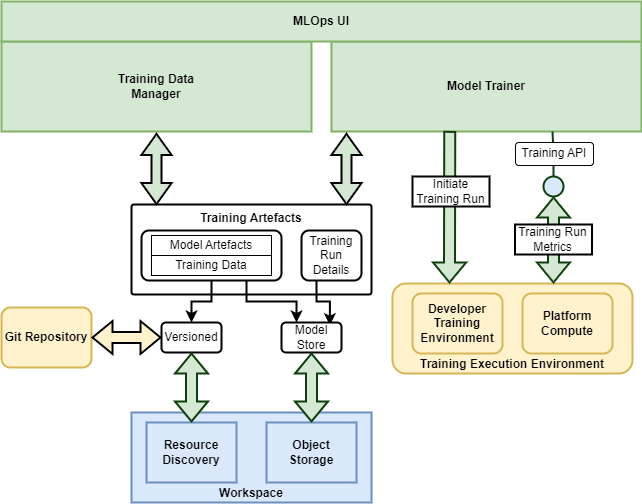

The diagram above was exported from draw.io. Its source (the exported page's mxGraphModel, read from the mxfile embedded in the PNG):
<mxGraphModel dx="978" dy="571" grid="1" gridSize="10" guides="1" tooltips="1" connect="1" arrows="1" fold="1" page="1" pageScale="1" pageWidth="827" pageHeight="1169" math="0" shadow="0">
  <root>
    <mxCell id="Q0UhPXWoS4KwCLLo9B71-0" />
    <mxCell id="Q0UhPXWoS4KwCLLo9B71-1" parent="Q0UhPXWoS4KwCLLo9B71-0" />
    <mxCell id="qXSUQhLDih0yXTZq1mjO-18" value="Training Artefacts" style="rounded=1;whiteSpace=wrap;html=1;strokeWidth=2;glass=0;verticalAlign=top;fontStyle=1;arcSize=3;" parent="Q0UhPXWoS4KwCLLo9B71-1" vertex="1">
      <mxGeometry x="210" y="323" width="240" height="90" as="geometry" />
    </mxCell>
    <mxCell id="ZKsU7ZGLSaRydKI0Su4h-0" value="Model Trainer" style="rounded=0;whiteSpace=wrap;html=1;fillColor=#d5e8d4;strokeColor=#82b366;strokeWidth=2;glass=0;verticalAlign=middle;fontStyle=1" parent="Q0UhPXWoS4KwCLLo9B71-1" vertex="1">
      <mxGeometry x="410" y="160" width="310" height="90" as="geometry" />
    </mxCell>
    <mxCell id="qXSUQhLDih0yXTZq1mjO-17" style="edgeStyle=orthogonalEdgeStyle;rounded=0;orthogonalLoop=1;jettySize=auto;html=1;exitX=0.25;exitY=1;exitDx=0;exitDy=0;entryX=0.806;entryY=0.089;entryDx=0;entryDy=0;entryPerimeter=0;fillColor=#d5e8d4;strokeColor=#000000;strokeWidth=2;" parent="Q0UhPXWoS4KwCLLo9B71-1" source="qXSUQhLDih0yXTZq1mjO-5" target="qXSUQhLDih0yXTZq1mjO-11" edge="1">
      <mxGeometry relative="1" as="geometry" />
    </mxCell>
    <mxCell id="qXSUQhLDih0yXTZq1mjO-5" value="Training Run Details" style="rounded=1;whiteSpace=wrap;html=1;strokeWidth=2;" parent="Q0UhPXWoS4KwCLLo9B71-1" vertex="1">
      <mxGeometry x="380" y="349" width="60" height="50" as="geometry" />
    </mxCell>
    <mxCell id="qXSUQhLDih0yXTZq1mjO-7" value="Workspace" style="rounded=0;whiteSpace=wrap;html=1;strokeWidth=2;glass=0;verticalAlign=bottom;fontStyle=1;fillColor=#dae8fc;strokeColor=#6c8ebf;" parent="Q0UhPXWoS4KwCLLo9B71-1" vertex="1">
      <mxGeometry x="210" y="531" width="240" height="90" as="geometry" />
    </mxCell>
    <mxCell id="qXSUQhLDih0yXTZq1mjO-8" value="Resource Discovery" style="rounded=0;whiteSpace=wrap;html=1;strokeWidth=2;glass=0;verticalAlign=middle;fontStyle=1;fillColor=#dae8fc;strokeColor=#6c8ebf;" parent="Q0UhPXWoS4KwCLLo9B71-1" vertex="1">
      <mxGeometry x="225" y="541" width="90" height="60" as="geometry" />
    </mxCell>
    <mxCell id="qXSUQhLDih0yXTZq1mjO-9" value="Object&lt;br&gt;Storage" style="rounded=0;whiteSpace=wrap;html=1;strokeWidth=2;glass=0;verticalAlign=middle;fontStyle=1;fillColor=#dae8fc;strokeColor=#6c8ebf;" parent="Q0UhPXWoS4KwCLLo9B71-1" vertex="1">
      <mxGeometry x="345" y="541" width="90" height="60" as="geometry" />
    </mxCell>
    <mxCell id="qXSUQhLDih0yXTZq1mjO-10" value="Versioned" style="rounded=1;whiteSpace=wrap;html=1;strokeWidth=2;" parent="Q0UhPXWoS4KwCLLo9B71-1" vertex="1">
      <mxGeometry x="240" y="441" width="60" height="30" as="geometry" />
    </mxCell>
    <mxCell id="qXSUQhLDih0yXTZq1mjO-11" value="Model Store" style="rounded=1;whiteSpace=wrap;html=1;strokeWidth=2;" parent="Q0UhPXWoS4KwCLLo9B71-1" vertex="1">
      <mxGeometry x="360" y="441" width="60" height="30" as="geometry" />
    </mxCell>
    <mxCell id="qXSUQhLDih0yXTZq1mjO-19" value="" style="shape=flexArrow;endArrow=block;html=1;rounded=0;fillColor=#d5e8d4;strokeColor=#103F0D;startArrow=block;endFill=0;strokeWidth=2;entryX=0.5;entryY=1;entryDx=0;entryDy=0;" parent="Q0UhPXWoS4KwCLLo9B71-1" source="qXSUQhLDih0yXTZq1mjO-9" target="qXSUQhLDih0yXTZq1mjO-11" edge="1">
      <mxGeometry width="50" height="50" relative="1" as="geometry">
        <mxPoint x="550" y="561" as="sourcePoint" />
        <mxPoint x="360" y="501" as="targetPoint" />
      </mxGeometry>
    </mxCell>
    <mxCell id="qXSUQhLDih0yXTZq1mjO-20" value="" style="shape=flexArrow;endArrow=block;html=1;rounded=0;fillColor=#d5e8d4;strokeColor=#103F0D;startArrow=block;endFill=0;strokeWidth=2;entryX=0.5;entryY=1;entryDx=0;entryDy=0;exitX=0.5;exitY=0;exitDx=0;exitDy=0;" parent="Q0UhPXWoS4KwCLLo9B71-1" source="qXSUQhLDih0yXTZq1mjO-8" target="qXSUQhLDih0yXTZq1mjO-10" edge="1">
      <mxGeometry width="50" height="50" relative="1" as="geometry">
        <mxPoint x="260" y="541" as="sourcePoint" />
        <mxPoint x="380" y="477" as="targetPoint" />
      </mxGeometry>
    </mxCell>
    <mxCell id="qXSUQhLDih0yXTZq1mjO-23" value="Training Execution Environment" style="rounded=1;whiteSpace=wrap;html=1;strokeWidth=2;glass=0;verticalAlign=bottom;fontStyle=1;fillColor=#fff2cc;strokeColor=#d6b656;" parent="Q0UhPXWoS4KwCLLo9B71-1" vertex="1">
      <mxGeometry x="471" y="402" width="240" height="90" as="geometry" />
    </mxCell>
    <mxCell id="qXSUQhLDih0yXTZq1mjO-24" value="Developer Training Environment" style="rounded=1;whiteSpace=wrap;html=1;strokeWidth=2;glass=0;verticalAlign=middle;fontStyle=1;fillColor=#fff2cc;strokeColor=#d6b656;" parent="Q0UhPXWoS4KwCLLo9B71-1" vertex="1">
      <mxGeometry x="491" y="412" width="90" height="60" as="geometry" />
    </mxCell>
    <mxCell id="qXSUQhLDih0yXTZq1mjO-25" value="Platform Compute" style="rounded=1;whiteSpace=wrap;html=1;strokeWidth=2;glass=0;verticalAlign=middle;fontStyle=1;fillColor=#fff2cc;strokeColor=#d6b656;" parent="Q0UhPXWoS4KwCLLo9B71-1" vertex="1">
      <mxGeometry x="601" y="412" width="90" height="60" as="geometry" />
    </mxCell>
    <mxCell id="dS9sKQfPTXuraKG--eEq-1" style="edgeStyle=orthogonalEdgeStyle;rounded=0;orthogonalLoop=1;jettySize=auto;html=1;entryX=0.75;entryY=1;entryDx=0;entryDy=0;endArrow=none;endFill=0;strokeWidth=2;strokeColor=#103F0D;exitX=0.5;exitY=0;exitDx=0;exitDy=0;" parent="Q0UhPXWoS4KwCLLo9B71-1" source="dS9sKQfPTXuraKG--eEq-3" edge="1">
      <mxGeometry relative="1" as="geometry">
        <mxPoint x="631" y="250" as="targetPoint" />
        <mxPoint x="634" y="273" as="sourcePoint" />
      </mxGeometry>
    </mxCell>
    <mxCell id="dS9sKQfPTXuraKG--eEq-2" value="Training API" style="rounded=1;whiteSpace=wrap;html=1;strokeWidth=1;" parent="Q0UhPXWoS4KwCLLo9B71-1" vertex="1">
      <mxGeometry x="594" y="261" width="78" height="23" as="geometry" />
    </mxCell>
    <mxCell id="dS9sKQfPTXuraKG--eEq-3" value="" style="ellipse;whiteSpace=wrap;html=1;aspect=fixed;strokeWidth=2;fillColor=#dae8fc;strokeColor=#103F0D;" parent="Q0UhPXWoS4KwCLLo9B71-1" vertex="1">
      <mxGeometry x="622" y="295" width="20" height="20" as="geometry" />
    </mxCell>
    <mxCell id="dS9sKQfPTXuraKG--eEq-4" value="Git Repository" style="rounded=1;whiteSpace=wrap;html=1;strokeWidth=2;glass=0;verticalAlign=middle;fontStyle=1;fillColor=#fff2cc;strokeColor=#d6b656;" parent="Q0UhPXWoS4KwCLLo9B71-1" vertex="1">
      <mxGeometry x="80" y="426" width="90" height="60" as="geometry" />
    </mxCell>
    <mxCell id="dS9sKQfPTXuraKG--eEq-5" value="" style="shape=flexArrow;endArrow=block;html=1;rounded=0;startArrow=block;endFill=0;strokeWidth=2;entryX=0;entryY=0.5;entryDx=0;entryDy=0;exitX=1;exitY=0.5;exitDx=0;exitDy=0;fillColor=#fff2cc;strokeColor=#000000;" parent="Q0UhPXWoS4KwCLLo9B71-1" source="dS9sKQfPTXuraKG--eEq-4" target="qXSUQhLDih0yXTZq1mjO-10" edge="1">
      <mxGeometry width="50" height="50" relative="1" as="geometry">
        <mxPoint x="120" y="591" as="sourcePoint" />
        <mxPoint x="120" y="517" as="targetPoint" />
      </mxGeometry>
    </mxCell>
    <mxCell id="dS9sKQfPTXuraKG--eEq-12" style="edgeStyle=orthogonalEdgeStyle;rounded=0;orthogonalLoop=1;jettySize=auto;html=1;exitX=0.75;exitY=1;exitDx=0;exitDy=0;entryX=0.25;entryY=0;entryDx=0;entryDy=0;fillColor=#d5e8d4;strokeColor=#000000;strokeWidth=2;" parent="Q0UhPXWoS4KwCLLo9B71-1" source="dS9sKQfPTXuraKG--eEq-7" target="qXSUQhLDih0yXTZq1mjO-11" edge="1">
      <mxGeometry relative="1" as="geometry" />
    </mxCell>
    <mxCell id="dS9sKQfPTXuraKG--eEq-13" style="edgeStyle=orthogonalEdgeStyle;rounded=0;orthogonalLoop=1;jettySize=auto;html=1;exitX=0.5;exitY=1;exitDx=0;exitDy=0;entryX=0.5;entryY=0;entryDx=0;entryDy=0;fillColor=#d5e8d4;strokeColor=#000000;strokeWidth=2;" parent="Q0UhPXWoS4KwCLLo9B71-1" source="dS9sKQfPTXuraKG--eEq-7" target="qXSUQhLDih0yXTZq1mjO-10" edge="1">
      <mxGeometry relative="1" as="geometry" />
    </mxCell>
    <mxCell id="dS9sKQfPTXuraKG--eEq-7" value="" style="rounded=1;whiteSpace=wrap;html=1;strokeWidth=2;" parent="Q0UhPXWoS4KwCLLo9B71-1" vertex="1">
      <mxGeometry x="220" y="349" width="140" height="50" as="geometry" />
    </mxCell>
    <mxCell id="dS9sKQfPTXuraKG--eEq-6" value="Model Artefacts" style="rounded=0;whiteSpace=wrap;html=1;strokeWidth=1;" parent="Q0UhPXWoS4KwCLLo9B71-1" vertex="1">
      <mxGeometry x="230" y="354" width="120" height="20" as="geometry" />
    </mxCell>
    <mxCell id="dS9sKQfPTXuraKG--eEq-9" value="Training Data" style="rounded=0;whiteSpace=wrap;html=1;strokeWidth=1;" parent="Q0UhPXWoS4KwCLLo9B71-1" vertex="1">
      <mxGeometry x="230" y="374" width="120" height="20" as="geometry" />
    </mxCell>
    <mxCell id="dS9sKQfPTXuraKG--eEq-15" value="" style="shape=flexArrow;endArrow=block;html=1;rounded=0;startArrow=block;endFill=0;strokeWidth=2;entryX=0.5;entryY=0;entryDx=0;entryDy=0;exitX=0.5;exitY=1;exitDx=0;exitDy=0;fillColor=#d5e8d4;strokeColor=#103F0D;" parent="Q0UhPXWoS4KwCLLo9B71-1" source="dS9sKQfPTXuraKG--eEq-3" edge="1">
      <mxGeometry width="50" height="50" relative="1" as="geometry">
        <mxPoint x="552" y="353.30999999999995" as="sourcePoint" />
        <mxPoint x="631.9999999999998" y="402" as="targetPoint" />
      </mxGeometry>
    </mxCell>
    <mxCell id="dS9sKQfPTXuraKG--eEq-14" value="Training Run Metrics" style="rounded=0;whiteSpace=wrap;html=1;strokeWidth=2;" parent="Q0UhPXWoS4KwCLLo9B71-1" vertex="1">
      <mxGeometry x="593.5" y="343" width="77" height="30" as="geometry" />
    </mxCell>
    <mxCell id="dS9sKQfPTXuraKG--eEq-19" value="" style="shape=flexArrow;endArrow=none;html=1;rounded=0;fillColor=#d5e8d4;strokeColor=#103F0D;startArrow=block;endFill=0;strokeWidth=2;entryX=0.583;entryY=0.993;entryDx=0;entryDy=0;exitX=0.25;exitY=0;exitDx=0;exitDy=0;entryPerimeter=0;" parent="Q0UhPXWoS4KwCLLo9B71-1" edge="1">
      <mxGeometry width="50" height="50" relative="1" as="geometry">
        <mxPoint x="528" y="402" as="sourcePoint" />
        <mxPoint x="528.1599999999999" y="249.3699999999999" as="targetPoint" />
      </mxGeometry>
    </mxCell>
    <mxCell id="dS9sKQfPTXuraKG--eEq-20" value="Initiate&lt;br&gt;Training Run" style="rounded=0;whiteSpace=wrap;html=1;strokeWidth=2;" parent="Q0UhPXWoS4KwCLLo9B71-1" vertex="1">
      <mxGeometry x="491" y="295" width="77" height="30" as="geometry" />
    </mxCell>
    <mxCell id="2Ei4wd19zsTFXsuDbjjU-1" value="Training Data&lt;br&gt;Manager" style="rounded=0;whiteSpace=wrap;html=1;fillColor=#d5e8d4;strokeColor=#82b366;strokeWidth=2;fontStyle=1" vertex="1" parent="Q0UhPXWoS4KwCLLo9B71-1">
      <mxGeometry x="80" y="160" width="310" height="90" as="geometry" />
    </mxCell>
    <mxCell id="2Ei4wd19zsTFXsuDbjjU-3" value="MLOps UI" style="rounded=0;whiteSpace=wrap;html=1;fillColor=#d5e8d4;strokeColor=#82b366;strokeWidth=2;fontStyle=1" vertex="1" parent="Q0UhPXWoS4KwCLLo9B71-1">
      <mxGeometry x="80" y="120" width="640" height="40" as="geometry" />
    </mxCell>
    <mxCell id="2Ei4wd19zsTFXsuDbjjU-4" value="" style="html=1;shadow=0;dashed=0;align=center;verticalAlign=middle;shape=mxgraph.arrows2.twoWayArrow;dy=0.67;dx=20.94;rotation=-90;fillColor=#d5e8d4;strokeColor=#000000;strokeWidth=2;" vertex="1" parent="Q0UhPXWoS4KwCLLo9B71-1">
      <mxGeometry x="200" y="272.5" width="70" height="30" as="geometry" />
    </mxCell>
    <mxCell id="2Ei4wd19zsTFXsuDbjjU-5" value="" style="html=1;shadow=0;dashed=0;align=center;verticalAlign=middle;shape=mxgraph.arrows2.twoWayArrow;dy=0.67;dx=20.94;rotation=-90;fillColor=#d5e8d4;strokeColor=#000000;strokeWidth=2;" vertex="1" parent="Q0UhPXWoS4KwCLLo9B71-1">
      <mxGeometry x="390" y="272.5" width="70" height="30" as="geometry" />
    </mxCell>
  </root>
</mxGraphModel>